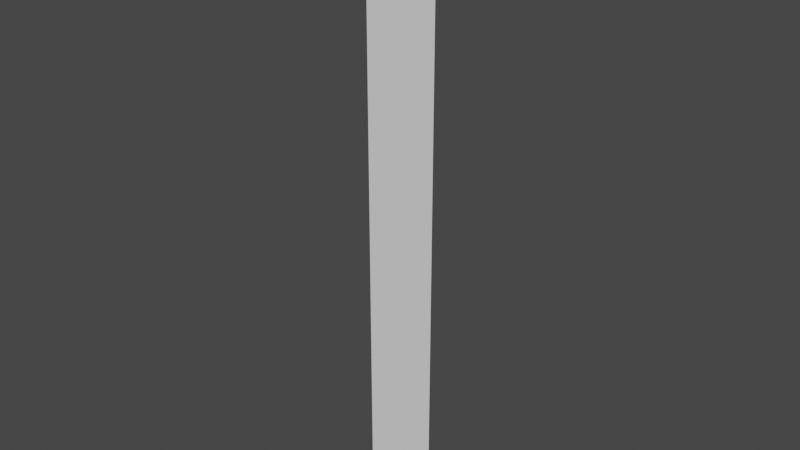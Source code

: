 # Source: BeamObject.blend  (saved by Blender 2.93.21; exported with 4.5.12 LTS)
import bpy
from mathutils import Matrix  # noqa: F401  (used for matrix-valued properties, if any)

bpy.ops.wm.read_factory_settings(use_empty=True)
scene = bpy.context.scene
scene.name = 'Scene'

# ---- collections
col_collection = bpy.data.collections.new('Collection'); scene.collection.children.link(col_collection)

# ---- world
world_world = bpy.data.worlds.new('World'); scene.world = world_world
world_world.use_nodes = True; world_world.node_tree.nodes.clear()
_N = world_world.node_tree.nodes; _L = world_world.node_tree.links
n0 = _N.new('ShaderNodeOutputWorld'); n0.name = 'World Output'; n0.location = (300, 300)
n1 = _N.new('ShaderNodeBackground'); n1.name = 'Background'; n1.location = (10, 300)
n1.inputs[0].default_value = (0.05088, 0.05088, 0.05088, 1.0)
_L.new(n1.outputs[0], n0.inputs[0])
n0.is_active_output = True
world_world.color = (0.05088, 0.05088, 0.05088)
world_world.use_sun_shadow = False
world_world.sun_shadow_jitter_overblur = 0.0

# ---- meshes
me_plane = bpy.data.meshes.new('Plane')
me_plane.from_pydata([(0.05965, 5.96e-08, 1.0), (-0.05965, 5.96e-08, 1.0), (0.05965, 2.22e-17, -2.22e-17), (-0.05965, -2.22e-17, 2.22e-17)], [], [(1, 3, 2, 0)])
_uv = me_plane.uv_layers.new(name='UVMap')
_uv.uv.foreach_set('vector', [0.0, 1.0, 0.0, 0.0, 1.0, 0.0, 1.0, 1.0])
me_plane.update()

# ---- objects
ob_plane = bpy.data.objects.new('Plane', me_plane)

# ---- transforms, parenting, visibility, modifiers, constraints
ob_plane.location = (0.0, 0.0, 0.0)

# ---- collection membership
col_collection.objects.link(ob_plane)

# ---- scene / render settings (as saved in the file)
scene.frame_start = 1; scene.frame_end = 250; scene.frame_set(1)
scene.render.engine = 'BLENDER_EEVEE_NEXT'
scene.cycles.use_denoising = False
scene.cycles.samples = 128
scene.cycles.sampling_pattern = 'TABULATED_SOBOL'
scene.cycles.use_adaptive_sampling = False
scene.cycles.use_light_tree = False
scene.view_settings.view_transform = 'Filmic'
bpy.context.view_layer.update()

# ---- added for rendering (the .blend has no active camera and no usable light): camera, sun
cam_auto = bpy.data.cameras.new('AutoCamera')
cam_auto.lens = 50.0
cam_auto.sensor_width = 36.0
cam_auto.clip_end = 1000.0
ob_auto_camera = bpy.data.objects.new('AutoCamera', cam_auto)
scene.collection.objects.link(ob_auto_camera)
ob_auto_camera.location = (0.931786, -1.11814, 1.24543)
ob_auto_camera.rotation_euler = (1.09748, -7.21219e-08, 0.694738)
scene.camera = ob_auto_camera
light_auto_sun = bpy.data.lights.new('AutoSun', 'SUN')
light_auto_sun.energy = 3.0
light_auto_sun.angle = 0.0523599
ob_auto_sun = bpy.data.objects.new('AutoSun', light_auto_sun)
scene.collection.objects.link(ob_auto_sun)
ob_auto_sun.rotation_euler = (0.872665, 0.174533, 0.523599)
bpy.context.view_layer.update()

